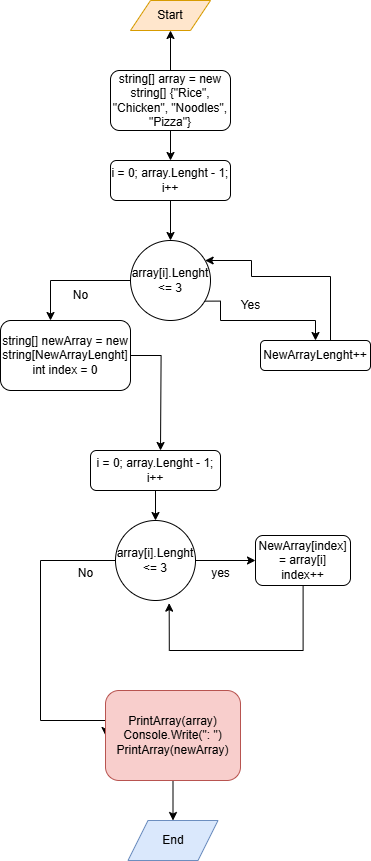

The diagram above was exported from draw.io. Its source (the exported page's mxGraphModel, read from the mxfile embedded in the PNG):
<mxGraphModel dx="1572" dy="918" grid="1" gridSize="10" guides="1" tooltips="1" connect="1" arrows="1" fold="1" page="1" pageScale="1" pageWidth="827" pageHeight="1169" math="0" shadow="0">
  <root>
    <mxCell id="WIyWlLk6GJQsqaUBKTNV-0" />
    <mxCell id="WIyWlLk6GJQsqaUBKTNV-1" parent="WIyWlLk6GJQsqaUBKTNV-0" />
    <mxCell id="w7sUqEtVB6eqHwyS_UIc-1" style="edgeStyle=orthogonalEdgeStyle;rounded=0;orthogonalLoop=1;jettySize=auto;html=1;entryX=0.5;entryY=1;entryDx=0;entryDy=0;" edge="1" parent="WIyWlLk6GJQsqaUBKTNV-1" source="WIyWlLk6GJQsqaUBKTNV-3" target="w7sUqEtVB6eqHwyS_UIc-0">
      <mxGeometry relative="1" as="geometry" />
    </mxCell>
    <mxCell id="w7sUqEtVB6eqHwyS_UIc-3" value="" style="edgeStyle=orthogonalEdgeStyle;rounded=0;orthogonalLoop=1;jettySize=auto;html=1;" edge="1" parent="WIyWlLk6GJQsqaUBKTNV-1" source="WIyWlLk6GJQsqaUBKTNV-3" target="w7sUqEtVB6eqHwyS_UIc-2">
      <mxGeometry relative="1" as="geometry" />
    </mxCell>
    <mxCell id="WIyWlLk6GJQsqaUBKTNV-3" value="string[] array = new string[] {&quot;Rice&quot;, &quot;Chicken&quot;, &quot;Noodles&quot;, &quot;Pizza&quot;}" style="rounded=1;whiteSpace=wrap;html=1;fontSize=12;glass=0;strokeWidth=1;shadow=0;" parent="WIyWlLk6GJQsqaUBKTNV-1" vertex="1">
      <mxGeometry x="160" y="100" width="120" height="60" as="geometry" />
    </mxCell>
    <mxCell id="w7sUqEtVB6eqHwyS_UIc-0" value="Start" style="shape=parallelogram;perimeter=parallelogramPerimeter;whiteSpace=wrap;html=1;fixedSize=1;fillColor=#ffe6cc;strokeColor=#d79b00;" vertex="1" parent="WIyWlLk6GJQsqaUBKTNV-1">
      <mxGeometry x="180" y="30" width="80" height="30" as="geometry" />
    </mxCell>
    <mxCell id="w7sUqEtVB6eqHwyS_UIc-5" value="" style="edgeStyle=orthogonalEdgeStyle;rounded=0;orthogonalLoop=1;jettySize=auto;html=1;" edge="1" parent="WIyWlLk6GJQsqaUBKTNV-1" source="w7sUqEtVB6eqHwyS_UIc-2" target="w7sUqEtVB6eqHwyS_UIc-4">
      <mxGeometry relative="1" as="geometry" />
    </mxCell>
    <mxCell id="w7sUqEtVB6eqHwyS_UIc-2" value="i = 0; array.Lenght - 1; i++" style="rounded=1;whiteSpace=wrap;html=1;glass=0;strokeWidth=1;shadow=0;" vertex="1" parent="WIyWlLk6GJQsqaUBKTNV-1">
      <mxGeometry x="160" y="190" width="120" height="40" as="geometry" />
    </mxCell>
    <mxCell id="w7sUqEtVB6eqHwyS_UIc-11" value="" style="edgeStyle=orthogonalEdgeStyle;rounded=0;orthogonalLoop=1;jettySize=auto;html=1;exitX=0.925;exitY=0.758;exitDx=0;exitDy=0;exitPerimeter=0;" edge="1" parent="WIyWlLk6GJQsqaUBKTNV-1" source="w7sUqEtVB6eqHwyS_UIc-4" target="w7sUqEtVB6eqHwyS_UIc-10">
      <mxGeometry relative="1" as="geometry">
        <Array as="points">
          <mxPoint x="270" y="331" />
          <mxPoint x="270" y="350" />
          <mxPoint x="365" y="350" />
        </Array>
      </mxGeometry>
    </mxCell>
    <mxCell id="w7sUqEtVB6eqHwyS_UIc-17" value="" style="edgeStyle=orthogonalEdgeStyle;rounded=0;orthogonalLoop=1;jettySize=auto;html=1;exitX=0;exitY=0.5;exitDx=0;exitDy=0;" edge="1" parent="WIyWlLk6GJQsqaUBKTNV-1" source="w7sUqEtVB6eqHwyS_UIc-4" target="w7sUqEtVB6eqHwyS_UIc-16">
      <mxGeometry relative="1" as="geometry">
        <mxPoint x="120" y="280" as="sourcePoint" />
        <mxPoint x="90" y="340" as="targetPoint" />
        <Array as="points">
          <mxPoint x="100" y="310" />
        </Array>
      </mxGeometry>
    </mxCell>
    <mxCell id="w7sUqEtVB6eqHwyS_UIc-4" value="array[i].Lenght &amp;lt;= 3" style="ellipse;whiteSpace=wrap;html=1;rounded=1;glass=0;strokeWidth=1;shadow=0;" vertex="1" parent="WIyWlLk6GJQsqaUBKTNV-1">
      <mxGeometry x="180" y="270" width="80" height="80" as="geometry" />
    </mxCell>
    <mxCell id="w7sUqEtVB6eqHwyS_UIc-14" style="edgeStyle=orthogonalEdgeStyle;rounded=0;orthogonalLoop=1;jettySize=auto;html=1;" edge="1" parent="WIyWlLk6GJQsqaUBKTNV-1" source="w7sUqEtVB6eqHwyS_UIc-10" target="w7sUqEtVB6eqHwyS_UIc-4">
      <mxGeometry relative="1" as="geometry">
        <mxPoint x="300" y="270" as="targetPoint" />
        <Array as="points">
          <mxPoint x="380" y="306" />
          <mxPoint x="301" y="306" />
          <mxPoint x="301" y="290" />
        </Array>
      </mxGeometry>
    </mxCell>
    <mxCell id="w7sUqEtVB6eqHwyS_UIc-10" value="NewArrayLenght++" style="whiteSpace=wrap;html=1;rounded=1;glass=0;strokeWidth=1;shadow=0;" vertex="1" parent="WIyWlLk6GJQsqaUBKTNV-1">
      <mxGeometry x="310" y="370" width="110" height="30" as="geometry" />
    </mxCell>
    <mxCell id="w7sUqEtVB6eqHwyS_UIc-15" value="Yes" style="text;html=1;align=center;verticalAlign=middle;resizable=0;points=[];autosize=1;strokeColor=none;fillColor=none;" vertex="1" parent="WIyWlLk6GJQsqaUBKTNV-1">
      <mxGeometry x="280" y="320" width="40" height="30" as="geometry" />
    </mxCell>
    <mxCell id="w7sUqEtVB6eqHwyS_UIc-19" style="edgeStyle=orthogonalEdgeStyle;rounded=0;orthogonalLoop=1;jettySize=auto;html=1;" edge="1" parent="WIyWlLk6GJQsqaUBKTNV-1" source="w7sUqEtVB6eqHwyS_UIc-16">
      <mxGeometry relative="1" as="geometry">
        <mxPoint x="210" y="480" as="targetPoint" />
      </mxGeometry>
    </mxCell>
    <mxCell id="w7sUqEtVB6eqHwyS_UIc-16" value="&lt;div&gt;string[] newArray = new string[NewArrayLenght]&lt;/div&gt;&lt;div&gt;int index = 0&lt;/div&gt;" style="whiteSpace=wrap;html=1;rounded=1;glass=0;strokeWidth=1;shadow=0;" vertex="1" parent="WIyWlLk6GJQsqaUBKTNV-1">
      <mxGeometry x="50" y="350" width="130" height="70" as="geometry" />
    </mxCell>
    <mxCell id="w7sUqEtVB6eqHwyS_UIc-18" value="No" style="text;html=1;align=center;verticalAlign=middle;resizable=0;points=[];autosize=1;strokeColor=none;fillColor=none;" vertex="1" parent="WIyWlLk6GJQsqaUBKTNV-1">
      <mxGeometry x="110" y="310" width="40" height="30" as="geometry" />
    </mxCell>
    <mxCell id="w7sUqEtVB6eqHwyS_UIc-23" value="" style="edgeStyle=orthogonalEdgeStyle;rounded=0;orthogonalLoop=1;jettySize=auto;html=1;" edge="1" parent="WIyWlLk6GJQsqaUBKTNV-1" source="w7sUqEtVB6eqHwyS_UIc-20" target="w7sUqEtVB6eqHwyS_UIc-22">
      <mxGeometry relative="1" as="geometry" />
    </mxCell>
    <mxCell id="w7sUqEtVB6eqHwyS_UIc-20" value="i = 0; array.Lenght - 1; i++" style="rounded=1;whiteSpace=wrap;html=1;" vertex="1" parent="WIyWlLk6GJQsqaUBKTNV-1">
      <mxGeometry x="140" y="480" width="130" height="40" as="geometry" />
    </mxCell>
    <mxCell id="w7sUqEtVB6eqHwyS_UIc-25" value="" style="edgeStyle=orthogonalEdgeStyle;rounded=0;orthogonalLoop=1;jettySize=auto;html=1;" edge="1" parent="WIyWlLk6GJQsqaUBKTNV-1" source="w7sUqEtVB6eqHwyS_UIc-22" target="w7sUqEtVB6eqHwyS_UIc-24">
      <mxGeometry relative="1" as="geometry" />
    </mxCell>
    <mxCell id="w7sUqEtVB6eqHwyS_UIc-27" value="" style="edgeStyle=orthogonalEdgeStyle;rounded=0;orthogonalLoop=1;jettySize=auto;html=1;exitX=0;exitY=0.5;exitDx=0;exitDy=0;entryX=0;entryY=0.5;entryDx=0;entryDy=0;" edge="1" parent="WIyWlLk6GJQsqaUBKTNV-1" source="w7sUqEtVB6eqHwyS_UIc-22" target="w7sUqEtVB6eqHwyS_UIc-26">
      <mxGeometry relative="1" as="geometry">
        <Array as="points">
          <mxPoint x="90" y="590" />
          <mxPoint x="90" y="750" />
        </Array>
      </mxGeometry>
    </mxCell>
    <mxCell id="w7sUqEtVB6eqHwyS_UIc-22" value="array[i].Lenght &amp;lt;= 3" style="ellipse;whiteSpace=wrap;html=1;rounded=1;glass=0;strokeWidth=1;shadow=0;" vertex="1" parent="WIyWlLk6GJQsqaUBKTNV-1">
      <mxGeometry x="165" y="550" width="80" height="80" as="geometry" />
    </mxCell>
    <mxCell id="w7sUqEtVB6eqHwyS_UIc-30" style="edgeStyle=orthogonalEdgeStyle;rounded=0;orthogonalLoop=1;jettySize=auto;html=1;entryX=0.671;entryY=1.033;entryDx=0;entryDy=0;entryPerimeter=0;" edge="1" parent="WIyWlLk6GJQsqaUBKTNV-1" source="w7sUqEtVB6eqHwyS_UIc-24" target="w7sUqEtVB6eqHwyS_UIc-22">
      <mxGeometry relative="1" as="geometry">
        <mxPoint x="320" y="680" as="targetPoint" />
        <Array as="points">
          <mxPoint x="353" y="680" />
          <mxPoint x="219" y="680" />
        </Array>
      </mxGeometry>
    </mxCell>
    <mxCell id="w7sUqEtVB6eqHwyS_UIc-24" value="&lt;div&gt;NewArray[index] = array[i]&lt;/div&gt;&lt;div&gt;index++&lt;/div&gt;" style="whiteSpace=wrap;html=1;rounded=1;glass=0;strokeWidth=1;shadow=0;" vertex="1" parent="WIyWlLk6GJQsqaUBKTNV-1">
      <mxGeometry x="305" y="565" width="95" height="50" as="geometry" />
    </mxCell>
    <mxCell id="w7sUqEtVB6eqHwyS_UIc-29" value="" style="edgeStyle=orthogonalEdgeStyle;rounded=0;orthogonalLoop=1;jettySize=auto;html=1;" edge="1" parent="WIyWlLk6GJQsqaUBKTNV-1" source="w7sUqEtVB6eqHwyS_UIc-26" target="w7sUqEtVB6eqHwyS_UIc-28">
      <mxGeometry relative="1" as="geometry" />
    </mxCell>
    <mxCell id="w7sUqEtVB6eqHwyS_UIc-26" value="&lt;div&gt;PrintArray(array)&lt;/div&gt;&lt;div&gt;Console.Write(&quot;: &quot;)&lt;/div&gt;&lt;div&gt;PrintArray(newArray)&lt;/div&gt;" style="whiteSpace=wrap;html=1;rounded=1;glass=0;strokeWidth=1;shadow=0;fillColor=#f8cecc;strokeColor=#b85450;" vertex="1" parent="WIyWlLk6GJQsqaUBKTNV-1">
      <mxGeometry x="155" y="720" width="135" height="90" as="geometry" />
    </mxCell>
    <mxCell id="w7sUqEtVB6eqHwyS_UIc-28" value="End" style="shape=parallelogram;perimeter=parallelogramPerimeter;whiteSpace=wrap;html=1;fixedSize=1;fillColor=#dae8fc;strokeColor=#6c8ebf;" vertex="1" parent="WIyWlLk6GJQsqaUBKTNV-1">
      <mxGeometry x="177.5" y="850" width="90" height="40" as="geometry" />
    </mxCell>
    <mxCell id="w7sUqEtVB6eqHwyS_UIc-31" value="yes" style="text;html=1;align=center;verticalAlign=middle;resizable=0;points=[];autosize=1;strokeColor=none;fillColor=none;" vertex="1" parent="WIyWlLk6GJQsqaUBKTNV-1">
      <mxGeometry x="250" y="588" width="40" height="30" as="geometry" />
    </mxCell>
    <mxCell id="w7sUqEtVB6eqHwyS_UIc-32" value="No" style="text;html=1;align=center;verticalAlign=middle;resizable=0;points=[];autosize=1;strokeColor=none;fillColor=none;" vertex="1" parent="WIyWlLk6GJQsqaUBKTNV-1">
      <mxGeometry x="115" y="588" width="40" height="30" as="geometry" />
    </mxCell>
  </root>
</mxGraphModel>